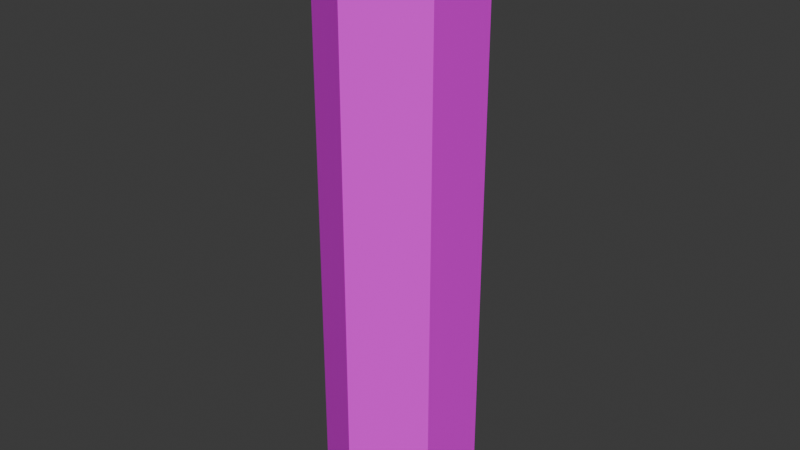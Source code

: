 # Source: 1_palo.blend  (saved by Blender 5.2.45; exported with 4.5.12 LTS)
import bpy
from mathutils import Matrix  # noqa: F401  (used for matrix-valued properties, if any)

bpy.ops.wm.read_factory_settings(use_empty=True)
scene = bpy.context.scene
scene.name = 'Scene'

# ---- collections
col_collection = bpy.data.collections.new('Collection'); scene.collection.children.link(col_collection)

# ---- images (referenced by path relative to the original .blend; pixels are not part of the script)
import os
ASSET_DIR = os.environ.get("B2B_ASSET_DIR", "")  # directory of the original .blend (textures are referenced by path, not embedded)
HERE = os.path.dirname(os.path.abspath(__file__))  # packed textures are extracted next to this script under _unpacked/

def load_image(name, relpath, width, height, colorspace="sRGB"):
    """Load a texture the original file referenced (path relative to the .blend, or extracted next to this script)."""
    p = next((c for c in (os.path.join(HERE, relpath), os.path.join(ASSET_DIR, relpath)) if relpath and os.path.exists(c)), "")
    if p:
        img = bpy.data.images.load(p, check_existing=True)
        img.name = name
    else:  # same state as the original file: an image datablock whose file is absent (Cycles renders it pink)
        img = bpy.data.images.new(name, width, height)
        img.source = "FILE"
        img.filepath = "//" + (relpath or name)
    img.colorspace_settings.name = colorspace
    return img
img_1_palo_png = load_image('1_Palo.png', '1_Palo.png', 1024, 1024, 'sRGB')

# ---- materials (node trees are filled in below, after node groups)
mat_material_001 = bpy.data.materials.new('Material.001')

# ---- material node trees
mat_material_001.use_nodes = True; mat_material_001.node_tree.nodes.clear()
_N = mat_material_001.node_tree.nodes; _L = mat_material_001.node_tree.links
n0 = _N.new('ShaderNodeBsdfPrincipled'); n0.name = 'Principled BSDF'; n0.location = (-200, 100)
n0.inputs[10].default_value = 0.005
n1 = _N.new('ShaderNodeOutputMaterial'); n1.name = 'Material Output'; n1.location = (200, 100)
n2 = _N.new('ShaderNodeTexImage'); n2.name = 'Image Texture'; n2.location = (-534, 130)
n2.image = img_1_palo_png
_L.new(n0.outputs[0], n1.inputs[0])
_L.new(n2.outputs[0], n0.inputs[0])
n1.is_active_output = True

# ---- world
world_world = bpy.data.worlds.new('World'); scene.world = world_world
world_world.use_nodes = True; world_world.node_tree.nodes.clear()
_N = world_world.node_tree.nodes; _L = world_world.node_tree.links
n0 = _N.new('ShaderNodeOutputWorld'); n0.name = 'World Output'; n0.location = (200, 100)
n1 = _N.new('ShaderNodeBackground'); n1.name = 'Background'; n1.location = (-200, 100)
n1.inputs[0].default_value = (0.05088, 0.05088, 0.05088, 1.0)
_L.new(n1.outputs[0], n0.inputs[0])
n0.is_active_output = True
world_world.color = (0.05088, 0.05088, 0.05088)
world_world.sun_shadow_jitter_overblur = 0.0

# ---- meshes
me_cylinder = bpy.data.meshes.new('Cylinder')
me_cylinder.from_pydata([(-7.477e-09, 0.2473, -0.01957), (-7.477e-09, 0.2473, 1.915), (0.2142, 0.1237, -0.01957), (0.2142, 0.1237, 1.915), (0.2142, -0.1237, -0.01957), (0.2142, -0.1237, 1.915), (-7.477e-09, -0.2473, -0.01957), (-7.477e-09, -0.2473, 1.915), (-0.2142, -0.1237, -0.01957), (-0.2142, -0.1237, 1.915), (-0.2142, 0.1237, -0.01957), (-0.2142, 0.1237, 1.915)], [], [(0, 1, 3, 2), (2, 3, 5, 4), (4, 5, 7, 6), (6, 7, 9, 8), (3, 1, 11, 9, 7, 5), (8, 9, 11, 10), (10, 11, 1, 0), (0, 2, 4, 6, 8, 10)])
_uv = me_cylinder.uv_layers.new(name='UVMap')
_uv.uv.foreach_set('vector', [1.0, 0.5, 1.0, 1.0, 0.8333, 1.0, 0.8333, 0.5, 0.8333, 0.5, 0.8333, 1.0, 0.6667, 1.0, 0.6667, 0.5, 0.6667, 0.5, 0.6667, 1.0, 0.5, 1.0, 0.5, 0.5, 0.5, 0.5, 0.5, 1.0, 0.3333, 1.0, 0.3333, 0.5, 0.4578, 0.37, 0.25, 0.49, 0.04215, 0.37, 0.04215, 0.13, 0.25, 0.01, 0.4578, 0.13, 0.3333, 0.5, 0.3333, 1.0, 0.1667, 1.0, 0.1667, 0.5, 0.1667, 0.5, 0.1667, 1.0, -8.941e-08, 1.0, -8.941e-08, 0.5, 0.75, 0.49, 0.9578, 0.37, 0.9578, 0.13, 0.75, 0.01, 0.5422, 0.13, 0.5422, 0.37])
me_cylinder.materials.append(mat_material_001)
me_cylinder.update()

# ---- objects
ob_cylinder = bpy.data.objects.new('Cylinder', me_cylinder)

# ---- transforms, parenting, visibility, modifiers, constraints
ob_cylinder.location = (0.0, 0.0, 0.0)

# ---- collection membership
col_collection.objects.link(ob_cylinder)

# ---- scene / render settings (as saved in the file)
scene.frame_start = 1; scene.frame_end = 250; scene.frame_set(1)
scene.render.engine = 'BLENDER_EEVEE_NEXT'
scene.render.bake_bias = 0.0
scene.render.bake_samples = 0
scene.render.compositor_device = 'GPU'
scene.eevee.use_volume_custom_range = False
scene.eevee.fast_gi_thickness_near = 0.1
scene.eevee.fast_gi_thickness_far = 0.0
scene.eevee.ray_tracing_options.screen_trace_thickness = 0.1
bpy.context.view_layer.update()

# ---- added for rendering (the .blend has no active camera and no usable light): camera, sun
cam_auto = bpy.data.cameras.new('AutoCamera')
cam_auto.lens = 50.0
cam_auto.sensor_width = 36.0
cam_auto.clip_end = 1000.0
ob_auto_camera = bpy.data.objects.new('AutoCamera', cam_auto)
scene.collection.objects.link(ob_auto_camera)
ob_auto_camera.location = (1.88997, -2.26796, 2.45994)
ob_auto_camera.rotation_euler = (1.09748, -7.21219e-08, 0.694738)
scene.camera = ob_auto_camera
light_auto_sun = bpy.data.lights.new('AutoSun', 'SUN')
light_auto_sun.energy = 3.0
light_auto_sun.angle = 0.0523599
ob_auto_sun = bpy.data.objects.new('AutoSun', light_auto_sun)
scene.collection.objects.link(ob_auto_sun)
ob_auto_sun.rotation_euler = (0.872665, 0.174533, 0.523599)
bpy.context.view_layer.update()
